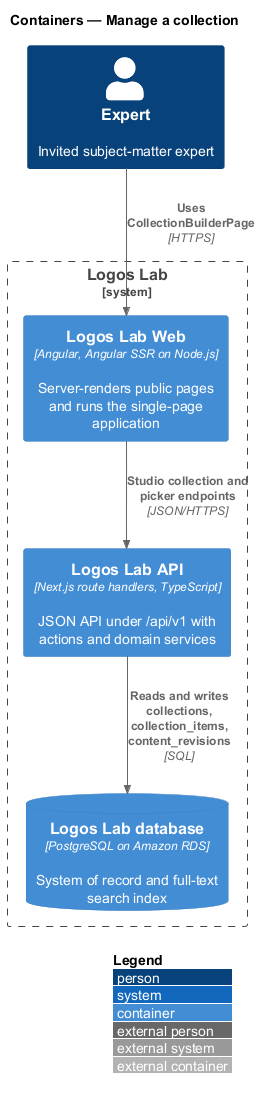

The diagram above was rendered by PlantUML. Its source (embedded in the PNG):
@startuml
!include <C4/C4_Container>
LAYOUT_WITH_LEGEND()
title Containers — Manage a collection

Person(expert, "Expert", "Invited subject-matter expert")
System_Boundary(logos, "Logos Lab") {
  Container(web, "Logos Lab Web", "Angular, Angular SSR on Node.js", "Server-renders public pages and runs the single-page application")
  Container(api, "Logos Lab API", "Next.js route handlers, TypeScript", "JSON API under /api/v1 with actions and domain services")
  ContainerDb(db, "Logos Lab database", "PostgreSQL on Amazon RDS", "System of record and full-text search index")
}
Rel(expert, web, "Uses CollectionBuilderPage", "HTTPS")
Rel(web, api, "Studio collection and picker endpoints", "JSON/HTTPS")
Rel(api, db, "Reads and writes collections, collection_items, content_revisions", "SQL")
@enduml